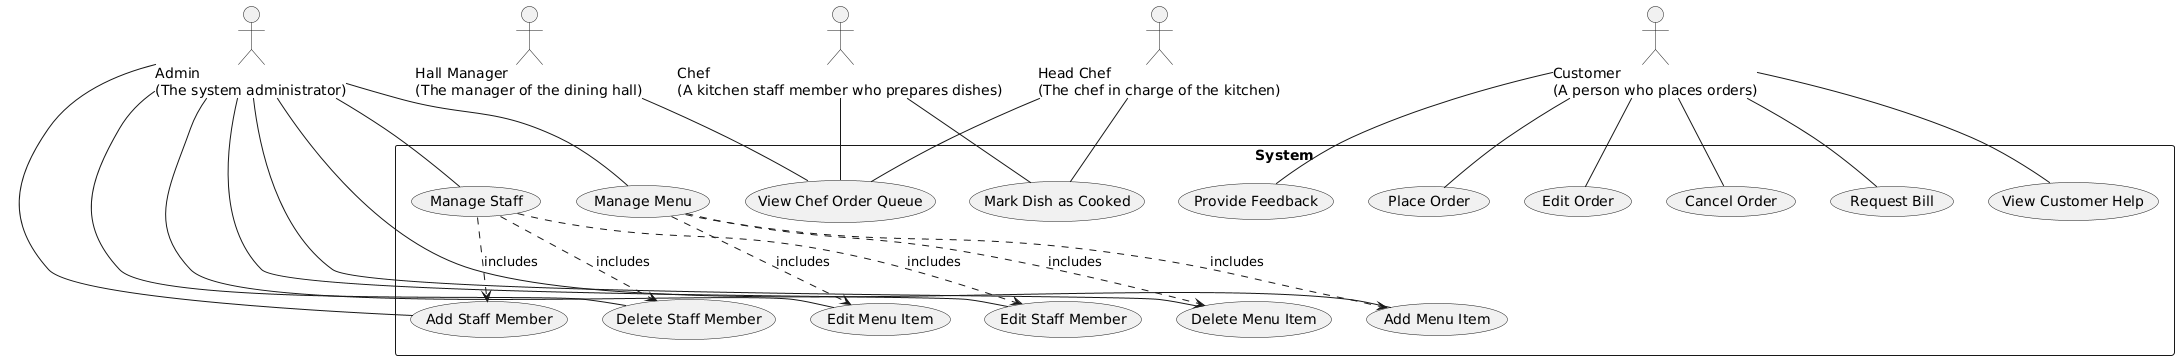

The diagram above was rendered by PlantUML. Its source (embedded in the PNG):
@startuml
actor Customer as "Customer\n(A person who places orders)"
actor HeadChef as "Head Chef\n(The chef in charge of the kitchen)"
actor Admin as "Admin\n(The system administrator)"
actor HallManager as "Hall Manager\n(The manager of the dining hall)"
actor Chef as "Chef\n(A kitchen staff member who prepares dishes)"

rectangle System as "System" {
  usecase "Place Order" as (Place Order)
  usecase "Edit Order" as (Edit Order)
  usecase "Cancel Order" as (Cancel Order)
  usecase "Mark Dish as Cooked" as (Mark Dish as Cooked)
  usecase "Request Bill" as (Request Bill)
  usecase "Add Staff Member" as (Add Staff Member)
  usecase "Edit Staff Member" as (Edit Staff Member)
  usecase "Delete Staff Member" as (Delete Staff Member)
  usecase "View Customer Help" as (View Customer Help)
  usecase "View Chef Order Queue" as (View Chef Order Queue)
  usecase "Provide Feedback" as (Provide Feedback)
  usecase "Manage Staff" as (Manage Staff)
  usecase "Manage Menu" as (Manage Menu)
  usecase "Add Menu Item" as (Add Menu Item)
  usecase "Edit Menu Item" as (Edit Menu Item)
  usecase "Delete Menu Item" as (Delete Menu Item)
}

Customer -- (Place Order)
Customer -- (Edit Order)
Customer -- (Cancel Order)
Customer -- (Request Bill)
Customer -- (View Customer Help)
Customer -- (Provide Feedback)

HeadChef -- (Mark Dish as Cooked)
HeadChef -- (View Chef Order Queue)

Admin -- (Add Staff Member)
Admin -- (Edit Staff Member)
Admin -- (Delete Staff Member)
Admin -- (Manage Staff)
Admin -- (Manage Menu)
Admin -- (Add Menu Item)
Admin -- (Edit Menu Item)
Admin -- (Delete Menu Item)

HallManager -- (View Chef Order Queue)

Chef -- (Mark Dish as Cooked)
Chef -- (View Chef Order Queue)

(Manage Staff) ..> (Add Staff Member) : includes
(Manage Staff) ..> (Edit Staff Member) : includes
(Manage Staff) ..> (Delete Staff Member) : includes

(Manage Menu) ..> (Add Menu Item) : includes
(Manage Menu) ..> (Edit Menu Item) : includes
(Manage Menu) ..> (Delete Menu Item) : includes
@enduml